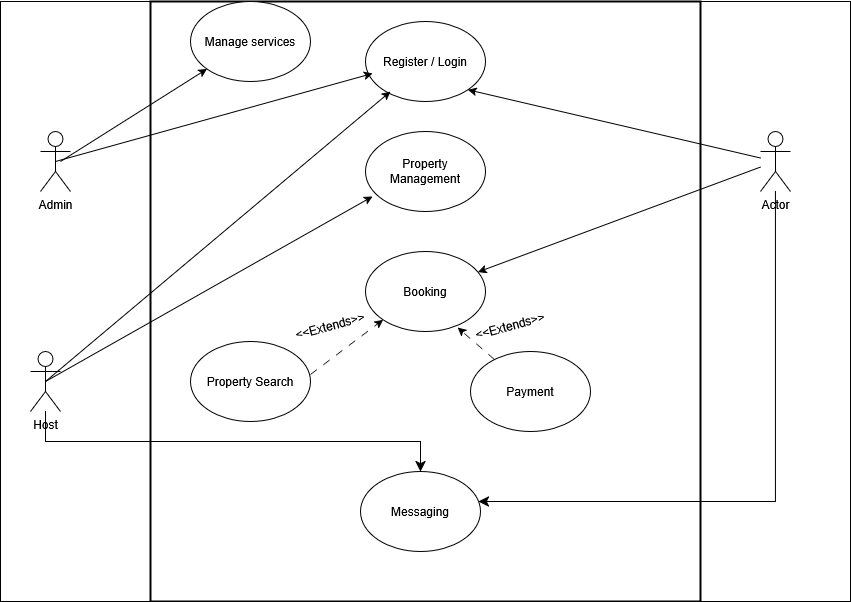

The diagram above was exported from draw.io. Its source (the exported page's mxGraphModel, read from the mxfile embedded in the PNG):
<mxGraphModel dx="1722" dy="1567" grid="1" gridSize="10" guides="1" tooltips="1" connect="1" arrows="1" fold="1" page="1" pageScale="1" pageWidth="850" pageHeight="1100" math="0" shadow="0">
  <root>
    <mxCell id="0" />
    <mxCell id="1" parent="0" />
    <mxCell id="1Wm0tC6CwGL1MBlYzjYL-12" value="" style="rounded=0;whiteSpace=wrap;html=1;" vertex="1" parent="1">
      <mxGeometry x="-10" width="850" height="600" as="geometry" />
    </mxCell>
    <mxCell id="1Wm0tC6CwGL1MBlYzjYL-7" value="Admin" style="shape=umlActor;verticalLabelPosition=bottom;verticalAlign=top;html=1;outlineConnect=0;" vertex="1" parent="1">
      <mxGeometry x="30" y="130" width="30" height="60" as="geometry" />
    </mxCell>
    <mxCell id="1Wm0tC6CwGL1MBlYzjYL-8" value="Actor" style="shape=umlActor;verticalLabelPosition=bottom;verticalAlign=top;html=1;outlineConnect=0;" vertex="1" parent="1">
      <mxGeometry x="750" y="130" width="30" height="60" as="geometry" />
    </mxCell>
    <mxCell id="1Wm0tC6CwGL1MBlYzjYL-11" value="Host" style="shape=umlActor;verticalLabelPosition=bottom;verticalAlign=top;html=1;outlineConnect=0;" vertex="1" parent="1">
      <mxGeometry x="20" y="350" width="30" height="60" as="geometry" />
    </mxCell>
    <mxCell id="1Wm0tC6CwGL1MBlYzjYL-13" value="" style="rounded=0;whiteSpace=wrap;html=1;strokeWidth=2;" vertex="1" parent="1">
      <mxGeometry x="140" width="550" height="600" as="geometry" />
    </mxCell>
    <mxCell id="1Wm0tC6CwGL1MBlYzjYL-14" value="Register / Login" style="ellipse;whiteSpace=wrap;html=1;" vertex="1" parent="1">
      <mxGeometry x="355" y="20" width="120" height="80" as="geometry" />
    </mxCell>
    <mxCell id="1Wm0tC6CwGL1MBlYzjYL-15" value="Property Search" style="ellipse;whiteSpace=wrap;html=1;" vertex="1" parent="1">
      <mxGeometry x="180" y="340" width="120" height="80" as="geometry" />
    </mxCell>
    <mxCell id="1Wm0tC6CwGL1MBlYzjYL-16" value="&lt;div&gt;Payment&lt;/div&gt;" style="ellipse;whiteSpace=wrap;html=1;" vertex="1" parent="1">
      <mxGeometry x="460" y="350" width="120" height="80" as="geometry" />
    </mxCell>
    <mxCell id="1Wm0tC6CwGL1MBlYzjYL-17" value="Booking" style="ellipse;whiteSpace=wrap;html=1;" vertex="1" parent="1">
      <mxGeometry x="355" y="250" width="120" height="80" as="geometry" />
    </mxCell>
    <mxCell id="1Wm0tC6CwGL1MBlYzjYL-18" value="Property Management" style="ellipse;whiteSpace=wrap;html=1;" vertex="1" parent="1">
      <mxGeometry x="355" y="130" width="120" height="80" as="geometry" />
    </mxCell>
    <mxCell id="1Wm0tC6CwGL1MBlYzjYL-19" value="" style="endArrow=classic;html=1;rounded=0;exitX=0.5;exitY=0.5;exitDx=0;exitDy=0;exitPerimeter=0;entryX=0.058;entryY=0.65;entryDx=0;entryDy=0;entryPerimeter=0;" edge="1" parent="1" source="1Wm0tC6CwGL1MBlYzjYL-7" target="1Wm0tC6CwGL1MBlYzjYL-14">
      <mxGeometry width="50" height="50" relative="1" as="geometry">
        <mxPoint x="350" y="220" as="sourcePoint" />
        <mxPoint x="400" y="170" as="targetPoint" />
      </mxGeometry>
    </mxCell>
    <mxCell id="1Wm0tC6CwGL1MBlYzjYL-20" value="" style="endArrow=classic;html=1;rounded=0;exitX=0.5;exitY=0.5;exitDx=0;exitDy=0;exitPerimeter=0;entryX=0.208;entryY=0.875;entryDx=0;entryDy=0;entryPerimeter=0;" edge="1" parent="1" source="1Wm0tC6CwGL1MBlYzjYL-11" target="1Wm0tC6CwGL1MBlYzjYL-14">
      <mxGeometry width="50" height="50" relative="1" as="geometry">
        <mxPoint x="50" y="204" as="sourcePoint" />
        <mxPoint x="367" y="116" as="targetPoint" />
      </mxGeometry>
    </mxCell>
    <mxCell id="1Wm0tC6CwGL1MBlYzjYL-21" value="" style="endArrow=classic;html=1;rounded=0;entryX=1;entryY=1;entryDx=0;entryDy=0;" edge="1" parent="1" source="1Wm0tC6CwGL1MBlYzjYL-8" target="1Wm0tC6CwGL1MBlYzjYL-14">
      <mxGeometry width="50" height="50" relative="1" as="geometry">
        <mxPoint x="350" y="220" as="sourcePoint" />
        <mxPoint x="400" y="170" as="targetPoint" />
      </mxGeometry>
    </mxCell>
    <mxCell id="1Wm0tC6CwGL1MBlYzjYL-22" value="" style="endArrow=classic;html=1;rounded=0;" edge="1" parent="1" target="1Wm0tC6CwGL1MBlYzjYL-23">
      <mxGeometry width="50" height="50" relative="1" as="geometry">
        <mxPoint x="50" y="160" as="sourcePoint" />
        <mxPoint x="400" y="170" as="targetPoint" />
      </mxGeometry>
    </mxCell>
    <mxCell id="1Wm0tC6CwGL1MBlYzjYL-23" value="Manage services" style="ellipse;whiteSpace=wrap;html=1;" vertex="1" parent="1">
      <mxGeometry x="180" width="120" height="80" as="geometry" />
    </mxCell>
    <mxCell id="1Wm0tC6CwGL1MBlYzjYL-24" value="" style="endArrow=classic;html=1;rounded=0;exitX=0.5;exitY=0.5;exitDx=0;exitDy=0;exitPerimeter=0;entryX=0.058;entryY=0.813;entryDx=0;entryDy=0;entryPerimeter=0;" edge="1" parent="1" source="1Wm0tC6CwGL1MBlYzjYL-11" target="1Wm0tC6CwGL1MBlYzjYL-18">
      <mxGeometry width="50" height="50" relative="1" as="geometry">
        <mxPoint x="350" y="220" as="sourcePoint" />
        <mxPoint x="400" y="170" as="targetPoint" />
      </mxGeometry>
    </mxCell>
    <mxCell id="1Wm0tC6CwGL1MBlYzjYL-25" value="" style="endArrow=classic;html=1;rounded=0;" edge="1" parent="1" source="1Wm0tC6CwGL1MBlYzjYL-8" target="1Wm0tC6CwGL1MBlYzjYL-17">
      <mxGeometry width="50" height="50" relative="1" as="geometry">
        <mxPoint x="350" y="220" as="sourcePoint" />
        <mxPoint x="400" y="170" as="targetPoint" />
      </mxGeometry>
    </mxCell>
    <mxCell id="1Wm0tC6CwGL1MBlYzjYL-28" value="&amp;lt;&amp;lt;Extends&amp;gt;&amp;gt;" style="text;html=1;align=center;verticalAlign=middle;whiteSpace=wrap;rounded=0;rotation=-15;" vertex="1" parent="1">
      <mxGeometry x="290" y="310" width="60" height="30" as="geometry" />
    </mxCell>
    <mxCell id="1Wm0tC6CwGL1MBlYzjYL-29" value="" style="endArrow=classic;html=1;rounded=0;exitX=1;exitY=0.413;exitDx=0;exitDy=0;exitPerimeter=0;entryX=0;entryY=1;entryDx=0;entryDy=0;dashed=1;dashPattern=8 8;" edge="1" parent="1" source="1Wm0tC6CwGL1MBlYzjYL-15" target="1Wm0tC6CwGL1MBlYzjYL-17">
      <mxGeometry width="50" height="50" relative="1" as="geometry">
        <mxPoint x="350" y="340" as="sourcePoint" />
        <mxPoint x="400" y="290" as="targetPoint" />
      </mxGeometry>
    </mxCell>
    <mxCell id="1Wm0tC6CwGL1MBlYzjYL-30" value="" style="endArrow=classic;html=1;rounded=0;entryX=0.767;entryY=0.95;entryDx=0;entryDy=0;entryPerimeter=0;dashed=1;dashPattern=8 8;" edge="1" parent="1" source="1Wm0tC6CwGL1MBlYzjYL-16" target="1Wm0tC6CwGL1MBlYzjYL-17">
      <mxGeometry width="50" height="50" relative="1" as="geometry">
        <mxPoint x="350" y="340" as="sourcePoint" />
        <mxPoint x="400" y="290" as="targetPoint" />
      </mxGeometry>
    </mxCell>
    <mxCell id="1Wm0tC6CwGL1MBlYzjYL-31" value="&amp;lt;&amp;lt;Extends&amp;gt;&amp;gt;" style="text;html=1;align=center;verticalAlign=middle;whiteSpace=wrap;rounded=0;rotation=-15;" vertex="1" parent="1">
      <mxGeometry x="470" y="310" width="60" height="30" as="geometry" />
    </mxCell>
    <mxCell id="1Wm0tC6CwGL1MBlYzjYL-32" value="Messaging" style="ellipse;whiteSpace=wrap;html=1;" vertex="1" parent="1">
      <mxGeometry x="350" y="470" width="120" height="80" as="geometry" />
    </mxCell>
    <mxCell id="1Wm0tC6CwGL1MBlYzjYL-33" value="" style="edgeStyle=elbowEdgeStyle;elbow=vertical;endArrow=classic;html=1;curved=0;rounded=0;endSize=8;startSize=8;entryX=0.983;entryY=0.363;entryDx=0;entryDy=0;entryPerimeter=0;" edge="1" parent="1" source="1Wm0tC6CwGL1MBlYzjYL-8" target="1Wm0tC6CwGL1MBlYzjYL-32">
      <mxGeometry width="50" height="50" relative="1" as="geometry">
        <mxPoint x="350" y="430" as="sourcePoint" />
        <mxPoint x="400" y="380" as="targetPoint" />
        <Array as="points">
          <mxPoint x="620" y="500" />
        </Array>
      </mxGeometry>
    </mxCell>
    <mxCell id="1Wm0tC6CwGL1MBlYzjYL-34" value="" style="edgeStyle=elbowEdgeStyle;elbow=vertical;endArrow=classic;html=1;curved=0;rounded=0;endSize=8;startSize=8;entryX=0.5;entryY=0;entryDx=0;entryDy=0;" edge="1" parent="1" source="1Wm0tC6CwGL1MBlYzjYL-11" target="1Wm0tC6CwGL1MBlYzjYL-32">
      <mxGeometry width="50" height="50" relative="1" as="geometry">
        <mxPoint x="350" y="370" as="sourcePoint" />
        <mxPoint x="400" y="320" as="targetPoint" />
        <Array as="points">
          <mxPoint x="370" y="440" />
        </Array>
      </mxGeometry>
    </mxCell>
  </root>
</mxGraphModel>